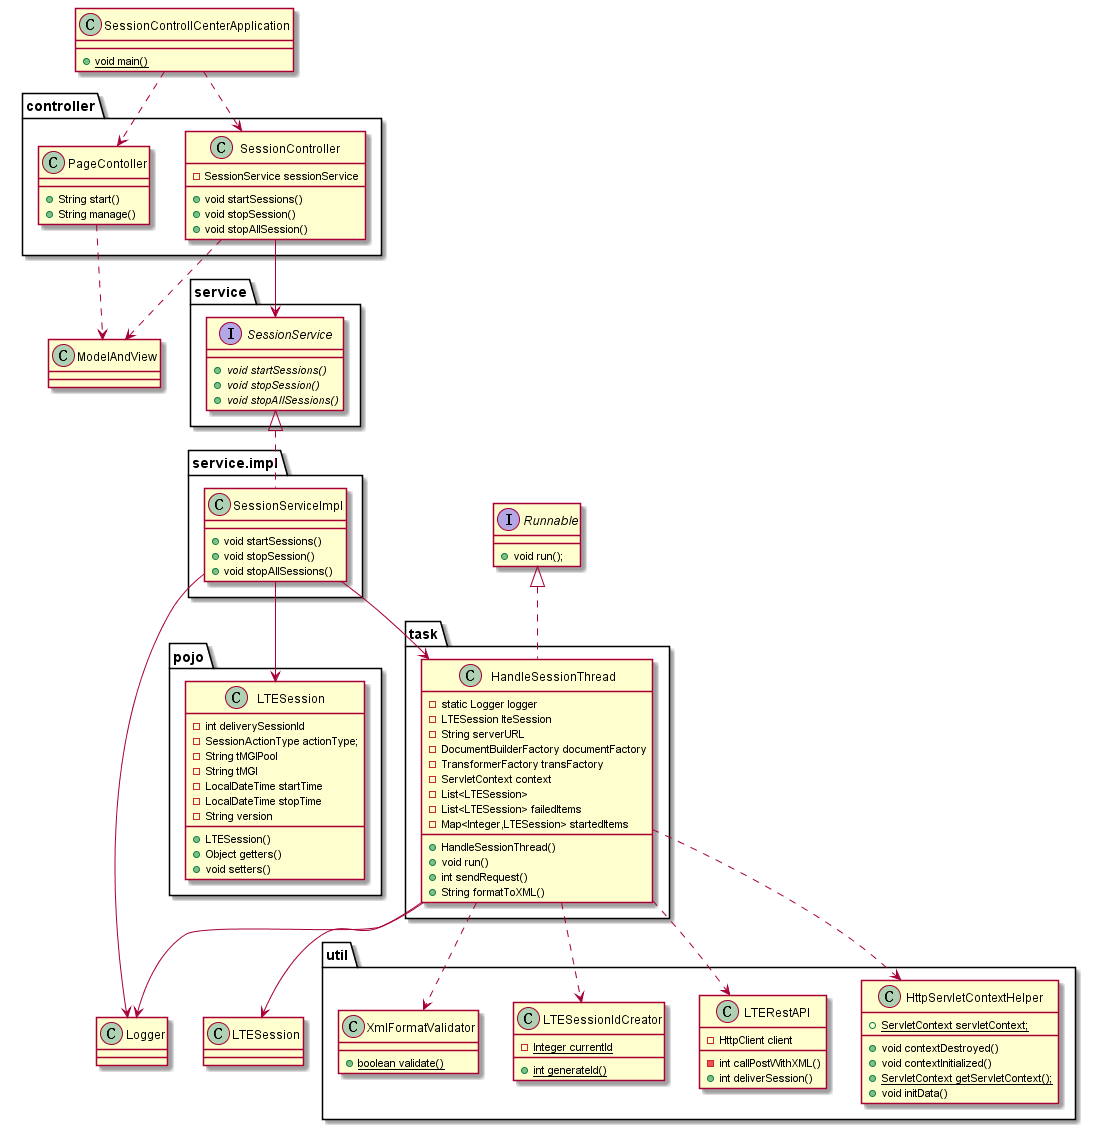

The diagram above was rendered by PlantUML. Its source (embedded in the PNG):
@startuml
class controller.PageContoller{
	+String start()
	+String manage()
}
class controller.SessionController{
	-SessionService sessionService
	+void startSessions()
	+void stopSession()
	+void stopAllSession() 
}

class pojo.LTESession{
	-int deliverySessionId
    -SessionActionType actionType;
    -String tMGIPool
    -String tMGI
    -LocalDateTime startTime
    -LocalDateTime stopTime
    -String version
    +LTESession()
    +Object getters()
    +void setters()
}

interface service.SessionService{
	{abstract} +void startSessions()
	{abstract} +void stopSession()
	{abstract} +void stopAllSessions()
}

class service.impl.SessionServiceImpl{
	+void startSessions()
	+void stopSession()
	+void stopAllSessions()
}

class task.HandleSessionThread{
	-static Logger logger
    -LTESession lteSession
    -String serverURL
    -DocumentBuilderFactory documentFactory
    -TransformerFactory transFactory
    -ServletContext context
    -List<LTESession>
    -List<LTESession> failedItems
    -Map<Integer,LTESession> startedItems
    +HandleSessionThread()
    +void run()
    +int sendRequest()
    +String formatToXML()
}

class util.HttpServletContextHelper{
	{static} +ServletContext servletContext;
	+void contextDestroyed()
	+void contextInitialized()
	{static} +ServletContext getServletContext();
	+void initData()
}

class util.LTERestAPI{
	-HttpClient client
	-int callPostWithXML()
	+int deliverSession()
}

class util.LTESessionIdCreator{
	{static} -Integer currentId
	{static} +int generateId()
}

class util.XmlFormatValidator{
	{static} +boolean validate()
}

class SessionControllCenterApplication{
	{static} +void main()
}

interface Runnable{
	+void run();
}

class ModelAndView{
	
}

class Logger{
	
}

SessionControllCenterApplication ..> controller.PageContoller
SessionControllCenterApplication ..> controller.SessionController

controller.PageContoller ..> ModelAndView
controller.SessionController ..> ModelAndView

controller.SessionController --> service.SessionService
service.SessionService <|.. service.impl.SessionServiceImpl

service.impl.SessionServiceImpl --> Logger
service.impl.SessionServiceImpl --> pojo.LTESession
service.impl.SessionServiceImpl --> task.HandleSessionThread

Runnable <|.. task.HandleSessionThread

task.HandleSessionThread --> Logger
task.HandleSessionThread --> LTESession

task.HandleSessionThread ..> util.HttpServletContextHelper
task.HandleSessionThread ..> util.LTERestAPI
task.HandleSessionThread ..> util.LTESessionIdCreator
task.HandleSessionThread ..> util.XmlFormatValidator

@enduml